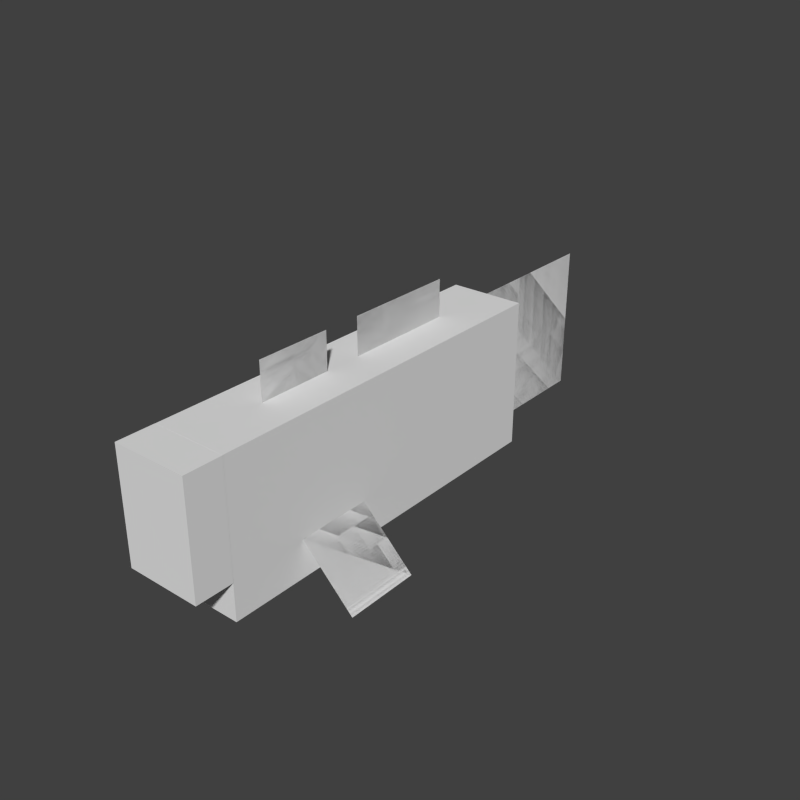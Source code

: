 # Source: cod.blend  (saved by Blender 2.76.0; exported with 4.5.12 LTS)
import bpy
from mathutils import Matrix  # noqa: F401  (used for matrix-valued properties, if any)

bpy.ops.wm.read_factory_settings(use_empty=True)
scene = bpy.context.scene
scene.name = 'Scene'

# ---- collections
col_collection_1 = bpy.data.collections.new('Collection 1'); scene.collection.children.link(col_collection_1)

# ---- world
world_world = bpy.data.worlds.new('World'); scene.world = world_world
world_world.color = (0.05088, 0.05088, 0.05088)
world_world.use_sun_shadow = False
world_world.sun_shadow_jitter_overblur = 0.0
world_world.cycles.sampling_method = 'MANUAL'
world_world.cycles.sample_map_resolution = 256

# ---- meshes
me_plane_009 = bpy.data.meshes.new('Plane.009')
me_plane_009.from_pydata([(-1.0, -1.0, 0.0), (1.0, -1.0, 0.0), (-1.0, 1.0, 0.0), (1.0, 1.0, 0.0)], [], [(0, 2, 3, 1)])
_uv = me_plane_009.uv_layers.new(name='UVMap')
_uv.uv.foreach_set('vector', [0.6875, 0.6562, 0.6875, 0.7812, 0.8125, 0.7812, 0.8125, 0.6562])
me_plane_009.use_remesh_preserve_volume = False
me_plane_009.use_remesh_preserve_attributes = False
me_plane_009.use_mirror_vertex_groups = False
me_plane_009.update()
me_plane_008 = bpy.data.meshes.new('Plane.008')
me_plane_008.from_pydata([(-1.0, -1.0, 0.0), (1.0, -1.0, 0.0), (-1.0, 1.0, 0.0), (1.0, 1.0, 0.0)], [], [(0, 2, 3, 1)])
_uv = me_plane_008.uv_layers.new(name='UVMap')
_uv.uv.foreach_set('vector', [0.8125, 0.8125, 0.8125, 0.875, 0.875, 0.875, 0.875, 0.8125])
me_plane_008.use_remesh_preserve_volume = False
me_plane_008.use_remesh_preserve_attributes = False
me_plane_008.use_mirror_vertex_groups = False
me_plane_008.update()
me_plane_007 = bpy.data.meshes.new('Plane.007')
me_plane_007.from_pydata([(-1.0, -1.0, 0.0), (1.0, -1.0, 0.0), (-1.0, 1.0, 0.0), (1.0, 1.0, 0.0)], [], [(0, 2, 3, 1)])
_uv = me_plane_007.uv_layers.new(name='UVMap')
_uv.uv.foreach_set('vector', [0.8125, 0.8125, 0.8125, 0.875, 0.875, 0.875, 0.875, 0.8125])
me_plane_007.use_remesh_preserve_volume = False
me_plane_007.use_remesh_preserve_attributes = False
me_plane_007.use_mirror_vertex_groups = False
me_plane_007.update()
me_plane_006 = bpy.data.meshes.new('Plane.006')
me_plane_006.from_pydata([(-1.0, -1.0, 0.0), (1.0, -1.0, 0.0), (-1.0, 1.0, 0.0), (1.0, 1.0, 0.0)], [], [(0, 2, 3, 1)])
_uv = me_plane_006.uv_layers.new(name='UVMap')
_uv.uv.foreach_set('vector', [0.6562, 0.9688, 0.6562, 1.0, 0.7188, 1.0, 0.7188, 0.9688])
me_plane_006.use_remesh_preserve_volume = False
me_plane_006.use_remesh_preserve_attributes = False
me_plane_006.use_mirror_vertex_groups = False
me_plane_006.update()
me_plane_005 = bpy.data.meshes.new('Plane.005')
me_plane_005.from_pydata([(-1.0, -1.0, 0.0), (1.0, -1.0, 0.0), (-1.0, 1.0, 0.0), (1.0, 1.0, 0.0)], [], [(0, 2, 3, 1)])
_uv = me_plane_005.uv_layers.new(name='UVMap')
_uv.uv.foreach_set('vector', [0.9062, 0.9688, 0.9062, 1.0, 1.0, 1.0, 1.0, 0.9688])
me_plane_005.use_remesh_preserve_volume = False
me_plane_005.use_remesh_preserve_attributes = False
me_plane_005.use_mirror_vertex_groups = False
me_plane_005.update()
me_plane_004 = bpy.data.meshes.new('Plane.004')
me_plane_004.from_pydata([(-1.0, -1.0, 0.0), (1.0, -1.0, 0.0), (-1.0, 1.0, 0.0), (1.0, 1.0, 0.0)], [], [(0, 1, 3, 2)])
_uv = me_plane_004.uv_layers.new(name='UVMap')
_uv.uv.foreach_set('vector', [0.8125, 0.8125, 0.875, 0.8125, 0.875, 0.875, 0.8125, 0.875])
me_plane_004.use_remesh_preserve_volume = False
me_plane_004.use_remesh_preserve_attributes = False
me_plane_004.use_mirror_vertex_groups = False
me_plane_004.update()
me_plane_003 = bpy.data.meshes.new('Plane.003')
me_plane_003.from_pydata([(-1.0, -1.0, 0.0), (1.0, -1.0, 0.0), (-1.0, 1.0, 0.0), (1.0, 1.0, 0.0)], [], [(0, 1, 3, 2)])
_uv = me_plane_003.uv_layers.new(name='UVMap')
_uv.uv.foreach_set('vector', [0.6562, 0.9688, 0.7188, 0.9688, 0.7188, 1.0, 0.6562, 1.0])
me_plane_003.use_remesh_preserve_volume = False
me_plane_003.use_remesh_preserve_attributes = False
me_plane_003.use_mirror_vertex_groups = False
me_plane_003.update()
me_plane_002 = bpy.data.meshes.new('Plane.002')
me_plane_002.from_pydata([(-1.0, -1.0, 0.0), (1.0, -1.0, 0.0), (-1.0, 1.0, 0.0), (1.0, 1.0, 0.0)], [], [(0, 1, 3, 2)])
_uv = me_plane_002.uv_layers.new(name='UVMap')
_uv.uv.foreach_set('vector', [0.9062, 0.9688, 1.0, 0.9688, 1.0, 1.0, 0.9062, 1.0])
me_plane_002.use_remesh_preserve_volume = False
me_plane_002.use_remesh_preserve_attributes = False
me_plane_002.use_mirror_vertex_groups = False
me_plane_002.update()
me_plane_001 = bpy.data.meshes.new('Plane.001')
me_plane_001.from_pydata([(-1.0, -1.0, 0.0), (1.0, -1.0, 0.0), (-1.0, 1.0, 0.0), (1.0, 1.0, 0.0)], [], [(0, 1, 3, 2)])
_uv = me_plane_001.uv_layers.new(name='UVMap')
_uv.uv.foreach_set('vector', [0.8125, 0.8125, 0.875, 0.8125, 0.875, 0.875, 0.8125, 0.875])
me_plane_001.use_remesh_preserve_volume = False
me_plane_001.use_remesh_preserve_attributes = False
me_plane_001.use_mirror_vertex_groups = False
me_plane_001.update()
me_plane = bpy.data.meshes.new('Plane')
me_plane.from_pydata([(-1.0, -1.0, 0.0), (1.0, -1.0, 0.0), (-1.0, 1.0, 0.0), (1.0, 1.0, 0.0)], [], [(0, 1, 3, 2)])
_uv = me_plane.uv_layers.new(name='UVMap')
_uv.uv.foreach_set('vector', [0.6875, 0.6562, 0.8125, 0.6562, 0.8125, 0.7812, 0.6875, 0.7812])
me_plane.use_remesh_preserve_volume = False
me_plane.use_remesh_preserve_attributes = False
me_plane.use_mirror_vertex_groups = False
me_plane.update()
me_cube_002 = bpy.data.meshes.new('Cube.002')
me_cube_002.from_pydata([(-1.0, -1.0, -1.0), (-1.0, -1.0, 1.0), (-1.0, 1.0, -1.0), (-1.0, 1.0, 1.0), (1.0, -1.0, -1.0), (1.0, -1.0, 1.0), (1.0, 1.0, -1.0), (1.0, 1.0, 1.0)], [], [(1, 3, 2, 0), (3, 7, 6, 2), (7, 5, 4, 6), (5, 1, 0, 4), (0, 2, 6, 4), (5, 7, 3, 1)])
_uv = me_cube_002.uv_layers.new(name='UVMap')
_uv.uv.foreach_set('vector', [0.4375, 0.9062, 0.3438, 0.9062, 0.3438, 0.7812, 0.4375, 0.7812, 0.6562, 0.9062, 0.5938, 0.9062, 0.5938, 0.7812, 0.6562, 0.7812, 0.5938, 0.9062, 0.5, 0.9062, 0.5, 0.7812, 0.5938, 0.7812, 0.5, 0.9062, 0.4375, 0.9062, 0.4375, 0.7812, 0.5, 0.7812, 0.5625, 0.9062, 0.5625, 1.0, 0.5, 1.0, 0.5, 0.9062, 0.5, 0.9062, 0.5, 1.0, 0.4375, 1.0, 0.4375, 0.9062])
me_cube_002.use_remesh_preserve_volume = False
me_cube_002.use_remesh_preserve_attributes = False
me_cube_002.use_mirror_vertex_groups = False
me_cube_002.update()
me_cube_001 = bpy.data.meshes.new('Cube.001')
me_cube_001.from_pydata([(-1.0, -1.0, -1.0), (-1.0, -1.0, 1.0), (-1.0, 1.0, -1.0), (-1.0, 1.0, 1.0), (1.0, -1.0, -1.0), (1.0, -1.0, 1.0), (1.0, 1.0, -1.0), (1.0, 1.0, 1.0)], [], [(1, 3, 2, 0), (3, 7, 6, 2), (7, 5, 4, 6), (5, 1, 0, 4), (0, 2, 6, 4), (5, 7, 3, 1)])
_uv = me_cube_001.uv_layers.new(name='UVMap')
_uv.uv.foreach_set('vector', [0.2188, 0.7812, 0.0, 0.7812, 0.0, 0.6562, 0.2188, 0.6562, 0.5625, 0.7812, 0.5, 0.7812, 0.5, 0.6562, 0.5625, 0.6562, 0.5, 0.7812, 0.2812, 0.7812, 0.2812, 0.6562, 0.5, 0.6562, 0.2812, 0.7812, 0.2188, 0.7812, 0.2188, 0.6562, 0.2812, 0.6562, 0.3438, 0.7812, 0.3438, 1.0, 0.2812, 1.0, 0.2812, 0.7812, 0.2812, 0.7812, 0.2812, 1.0, 0.2188, 1.0, 0.2188, 0.7812])
me_cube_001.use_remesh_preserve_volume = False
me_cube_001.use_remesh_preserve_attributes = False
me_cube_001.use_mirror_vertex_groups = False
me_cube_001.update()
me_cube = bpy.data.meshes.new('Cube')
me_cube.from_pydata([(-1.0, -1.0, -1.0), (-1.0, -1.0, 1.0), (-1.0, 1.0, -1.0), (-1.0, 1.0, 1.0), (1.0, -1.0, -1.0), (1.0, -1.0, 1.0), (1.0, 1.0, -1.0), (1.0, 1.0, 1.0)], [], [(1, 3, 2, 0), (3, 7, 6, 2), (7, 5, 4, 6), (5, 1, 0, 4), (0, 2, 6, 4), (5, 7, 3, 1)])
_uv = me_cube.uv_layers.new(name='UVMap')
_uv.uv.foreach_set('vector', [0.03125, 0.9688, 0.0, 0.9688, 0.0, 0.875, 0.03125, 0.875, 0.1875, 0.9688, 0.125, 0.9688, 0.125, 0.875, 0.1875, 0.875, 0.125, 0.9688, 0.09375, 0.9688, 0.09375, 0.875, 0.125, 0.875, 0.09375, 0.9688, 0.03125, 0.9688, 0.03125, 0.875, 0.09375, 0.875, 0.09375, 0.9688, 0.09375, 1.0, 0.1562, 1.0, 0.1562, 0.9688, 0.09375, 0.9688, 0.09375, 1.0, 0.03125, 1.0, 0.03125, 0.9688])
me_cube.use_remesh_preserve_volume = False
me_cube.use_remesh_preserve_attributes = False
me_cube.use_mirror_vertex_groups = False
me_cube.update()

# ---- objects
ob_cod_tail_2 = bpy.data.objects.new('cod_tail.2', me_plane_009)
ob_cod_hand_left_2 = bpy.data.objects.new('cod_hand.left.2', me_plane_008)
ob_cod_hand_right_2 = bpy.data.objects.new('cod_hand.right.2', me_plane_007)
ob_cod_fin_head_2 = bpy.data.objects.new('cod_fin.head.2', me_plane_006)
ob_cod_fin_body_2 = bpy.data.objects.new('cod_fin.body.2', me_plane_005)
ob_cod_hand_right_1 = bpy.data.objects.new('cod_hand.right.1', me_plane_004)
ob_cod_fin_head_1 = bpy.data.objects.new('cod_fin.head.1', me_plane_003)
ob_cod_fin_body_1 = bpy.data.objects.new('cod_fin.body.1', me_plane_002)
ob_cod_hand_left_1 = bpy.data.objects.new('cod_hand.left.1', me_plane_001)
ob_cod_tail_1 = bpy.data.objects.new('cod_tail.1', me_plane)
ob_cod_head = bpy.data.objects.new('cod_head', me_cube_002)
ob_cod_body = bpy.data.objects.new('cod_body', me_cube_001)
ob_cod_nose = bpy.data.objects.new('cod_nose', me_cube)

# ---- transforms, parenting, visibility, modifiers, constraints
ob_cod_tail_2.location = (0.0, 1.1, 0.9732)
ob_cod_tail_2.rotation_euler = (1.571, 2.099e-07, -1.571)
ob_cod_tail_2.scale = (0.4, 0.4, 1.0)
ob_cod_tail_2.lineart.crease_threshold = 0.0
ob_cod_hand_left_2.location = (0.3392, -0.6956, 0.6347)
ob_cod_hand_left_2.rotation_euler = (5.565e-08, 0.7854, 1.344e-07)
ob_cod_hand_left_2.scale = (0.2, 0.2, 1.0)
ob_cod_hand_left_2.lineart.crease_threshold = 0.0
ob_cod_hand_right_2.location = (-0.3392, -0.6956, 0.6347)
ob_cod_hand_right_2.rotation_euler = (5.565e-08, 2.356, 1.344e-07)
ob_cod_hand_right_2.scale = (0.2, 0.2, 1.0)
ob_cod_hand_right_2.lineart.crease_threshold = 0.0
ob_cod_fin_head_2.location = (0.0, -0.7002, 1.472)
ob_cod_fin_head_2.rotation_euler = (-1.571, 0.0, -1.571)
ob_cod_fin_head_2.scale = (0.2, 0.1, 1.0)
ob_cod_fin_head_2.lineart.crease_threshold = 0.0
ob_cod_fin_body_2.location = (0.0, 0.0, 1.472)
ob_cod_fin_body_2.rotation_euler = (1.571, 0.0, 1.571)
ob_cod_fin_body_2.scale = (0.3, 0.1, 1.0)
ob_cod_fin_body_2.lineart.crease_threshold = 0.0
ob_cod_hand_right_1.location = (-0.3392, -0.6956, 0.6347)
ob_cod_hand_right_1.rotation_euler = (5.565e-08, 2.356, 1.344e-07)
ob_cod_hand_right_1.scale = (0.2, 0.2, 1.0)
ob_cod_hand_right_1.lineart.crease_threshold = 0.0
ob_cod_fin_head_1.location = (0.0, -0.7002, 1.472)
ob_cod_fin_head_1.rotation_euler = (-1.571, 0.0, -1.571)
ob_cod_fin_head_1.scale = (0.2, 0.1, 1.0)
ob_cod_fin_head_1.lineart.crease_threshold = 0.0
ob_cod_fin_body_1.location = (0.0, 0.0, 1.472)
ob_cod_fin_body_1.rotation_euler = (1.571, 0.0, 1.571)
ob_cod_fin_body_1.scale = (0.3, 0.1, 1.0)
ob_cod_fin_body_1.lineart.crease_threshold = 0.0
ob_cod_hand_left_1.location = (0.3392, -0.6956, 0.6347)
ob_cod_hand_left_1.rotation_euler = (5.565e-08, 0.7854, 1.344e-07)
ob_cod_hand_left_1.scale = (0.2, 0.2, 1.0)
ob_cod_hand_left_1.lineart.crease_threshold = 0.0
ob_cod_tail_1.location = (0.0, 1.1, 0.9732)
ob_cod_tail_1.rotation_euler = (1.571, 2.099e-07, -1.571)
ob_cod_tail_1.scale = (0.4, 0.4, 1.0)
ob_cod_tail_1.lineart.crease_threshold = 0.0
ob_cod_head.location = (0.0, -1.0, 0.9732)
ob_cod_head.scale = (0.2, 0.3, 0.4)
ob_cod_head.lineart.crease_threshold = 0.0
ob_cod_body.location = (0.0, 0.0, 0.9732)
ob_cod_body.scale = (0.2, 0.7, 0.4)
ob_cod_body.lineart.crease_threshold = 0.0
ob_cod_nose.location = (0.0, -1.4, 1.073)
ob_cod_nose.scale = (0.201, 0.1, 0.3)
ob_cod_nose.lineart.crease_threshold = 0.0

# ---- collection membership
col_collection_1.objects.link(ob_cod_tail_2)
col_collection_1.objects.link(ob_cod_hand_left_2)
col_collection_1.objects.link(ob_cod_hand_right_2)
col_collection_1.objects.link(ob_cod_fin_head_2)
col_collection_1.objects.link(ob_cod_fin_body_2)
col_collection_1.objects.link(ob_cod_hand_right_1)
col_collection_1.objects.link(ob_cod_fin_head_1)
col_collection_1.objects.link(ob_cod_fin_body_1)
col_collection_1.objects.link(ob_cod_hand_left_1)
col_collection_1.objects.link(ob_cod_tail_1)
col_collection_1.objects.link(ob_cod_head)
col_collection_1.objects.link(ob_cod_body)
col_collection_1.objects.link(ob_cod_nose)

# ---- scene / render settings (as saved in the file)
scene.frame_start = 1; scene.frame_end = 250; scene.frame_set(1)
scene.render.engine = 'BLENDER_EEVEE_NEXT'
scene.render.resolution_x = 1500
scene.render.resolution_y = 1500
scene.render.dither_intensity = 0.0
scene.render.film_transparent = True
scene.cycles.use_denoising = False
scene.cycles.samples = 10
scene.cycles.sampling_pattern = 'TABULATED_SOBOL'
scene.cycles.light_sampling_threshold = 0.0
scene.cycles.use_adaptive_sampling = False
scene.cycles.use_light_tree = False
scene.cycles.blur_glossy = 0.0
scene.cycles.pixel_filter_type = 'GAUSSIAN'
scene.cycles.sample_clamp_indirect = 0.0
scene.view_settings.view_transform = 'Standard'
bpy.context.view_layer.update()

# ---- added for rendering (the .blend has no active camera and no usable light): camera, sun
cam_auto = bpy.data.cameras.new('AutoCamera')
cam_auto.lens = 50.0
cam_auto.sensor_width = 36.0
cam_auto.clip_end = 1000.0
ob_auto_camera = bpy.data.objects.new('AutoCamera', cam_auto)
scene.collection.objects.link(ob_auto_camera)
ob_auto_camera.location = (3.08085, -3.69702, 3.49738)
ob_auto_camera.rotation_euler = (1.09748, -7.21219e-08, 0.694738)
scene.camera = ob_auto_camera
light_auto_sun = bpy.data.lights.new('AutoSun', 'SUN')
light_auto_sun.energy = 3.0
light_auto_sun.angle = 0.0523599
ob_auto_sun = bpy.data.objects.new('AutoSun', light_auto_sun)
scene.collection.objects.link(ob_auto_sun)
ob_auto_sun.rotation_euler = (0.872665, 0.174533, 0.523599)
bpy.context.view_layer.update()
